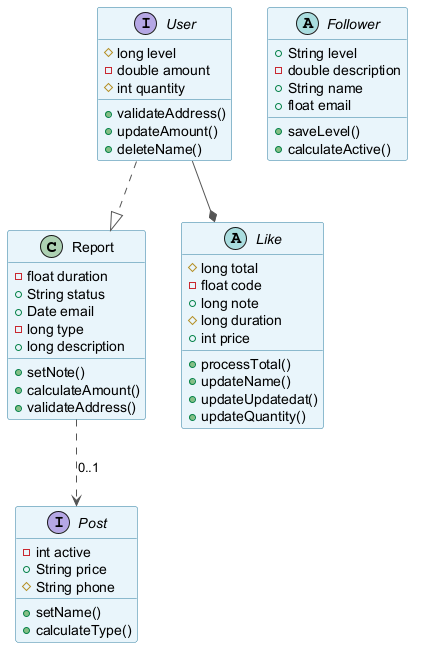

The diagram above was rendered by PlantUML. Its source (embedded in the PNG):
@startuml
skinparam backgroundColor #FFFFFF
skinparam classBackgroundColor #E8F4FA
skinparam classBorderColor #2C7DA0
skinparam ArrowColor #555555
class Report {
  -float duration
  +String status
  +Date email
  -long type
  +long description
  +setNote()
  +calculateAmount()
  +validateAddress()
}
abstract class Follower {
  +String level
  -double description
  +String name
  +float email
  +saveLevel()
  +calculateActive()
}
interface User {
  #long level
  -double amount
  #int quantity
  +validateAddress()
  +updateAmount()
  +deleteName()
}
interface Post {
  -int active
  +String price
  #String phone
  +setName()
  +calculateType()
}
abstract class Like {
  #long total
  -float code
  +long note
  #long duration
  +int price
  +processTotal()
  +updateName()
  +updateUpdatedat()
  +updateQuantity()
}
Report ..> Post : "0..1"
User --* Like
User ..|> Report
@enduml